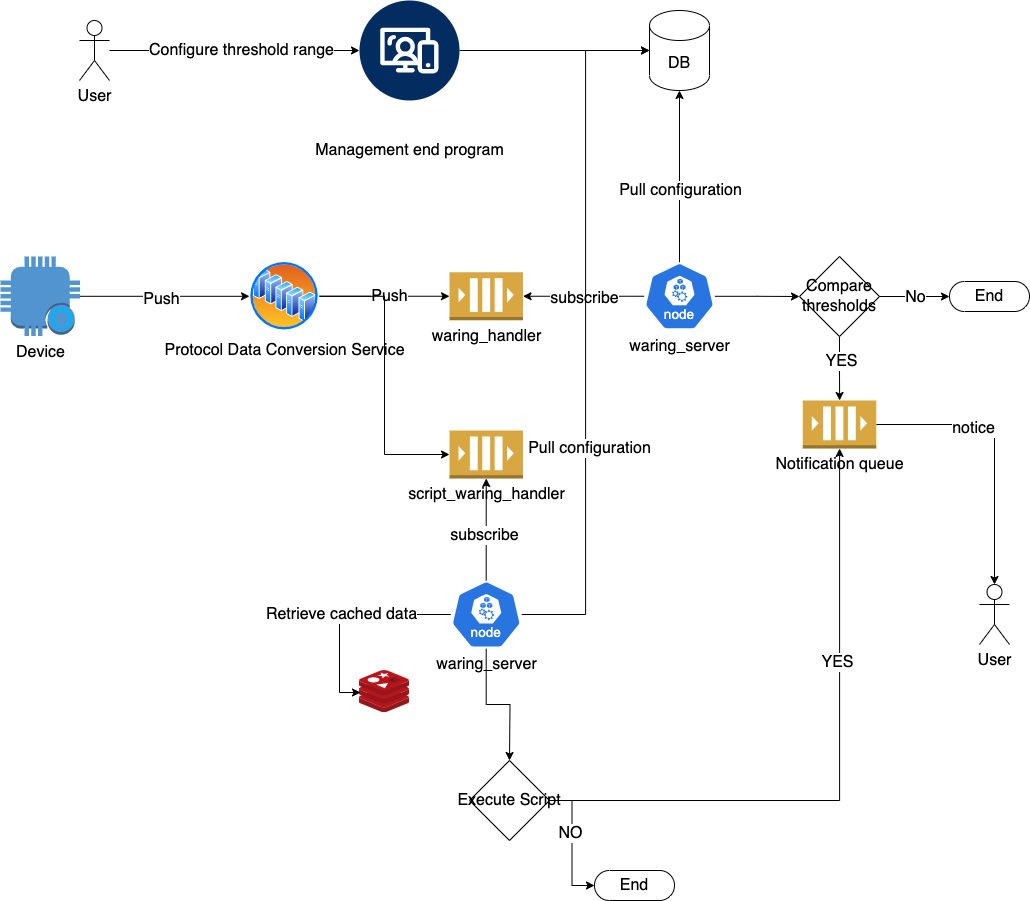

The diagram above was exported from draw.io. Its source (the exported page's mxGraphModel, read from the mxfile embedded in the PNG):
<mxGraphModel dx="1234" dy="1058" grid="1" gridSize="10" guides="1" tooltips="1" connect="1" arrows="1" fold="1" page="1" pageScale="1" pageWidth="827" pageHeight="1169" background="#ffffff" math="0" shadow="0">
  <root>
    <mxCell id="0" />
    <mxCell id="1" parent="0" />
    <mxCell id="UW3XHmGuwWpVqLVG1AaB-3" style="edgeStyle=orthogonalEdgeStyle;rounded=0;orthogonalLoop=1;jettySize=auto;html=1;fontSize=16;" parent="1" source="UW3XHmGuwWpVqLVG1AaB-1" target="UW3XHmGuwWpVqLVG1AaB-2" edge="1">
      <mxGeometry relative="1" as="geometry" />
    </mxCell>
    <mxCell id="UW3XHmGuwWpVqLVG1AaB-4" value="&lt;font style=&quot;font-size: 16px;&quot;&gt;Configure threshold range&lt;/font&gt;" style="edgeLabel;html=1;align=center;verticalAlign=middle;resizable=0;points=[];fontSize=16;rounded=0;" parent="UW3XHmGuwWpVqLVG1AaB-3" vertex="1" connectable="0">
      <mxGeometry x="0.0488" y="1" relative="1" as="geometry">
        <mxPoint as="offset" />
      </mxGeometry>
    </mxCell>
    <mxCell id="UW3XHmGuwWpVqLVG1AaB-1" value="User" style="shape=umlActor;verticalLabelPosition=bottom;verticalAlign=top;html=1;outlineConnect=0;fontSize=16;rounded=0;" parent="1" vertex="1">
      <mxGeometry x="120" y="270" width="30" height="60" as="geometry" />
    </mxCell>
    <mxCell id="UW3XHmGuwWpVqLVG1AaB-8" style="edgeStyle=orthogonalEdgeStyle;rounded=0;orthogonalLoop=1;jettySize=auto;html=1;fontSize=16;" parent="1" source="UW3XHmGuwWpVqLVG1AaB-2" target="UW3XHmGuwWpVqLVG1AaB-7" edge="1">
      <mxGeometry relative="1" as="geometry" />
    </mxCell>
    <mxCell id="UW3XHmGuwWpVqLVG1AaB-2" value="&lt;p style=&quot;line-height: 60%; font-size: 16px;&quot;&gt;Management end program&lt;/p&gt;" style="verticalLabelPosition=bottom;aspect=fixed;html=1;shape=mxgraph.salesforce.web2;fontSize=16;rounded=0;" parent="1" vertex="1">
      <mxGeometry x="400" y="250" width="100" height="100" as="geometry" />
    </mxCell>
    <mxCell id="UW3XHmGuwWpVqLVG1AaB-7" value="DB" style="shape=cylinder3;whiteSpace=wrap;html=1;boundedLbl=1;backgroundOutline=1;size=15;fontSize=16;rounded=0;" parent="1" vertex="1">
      <mxGeometry x="690" y="260" width="60" height="80" as="geometry" />
    </mxCell>
    <mxCell id="UW3XHmGuwWpVqLVG1AaB-11" style="edgeStyle=orthogonalEdgeStyle;rounded=0;orthogonalLoop=1;jettySize=auto;html=1;fontSize=16;" parent="1" source="UW3XHmGuwWpVqLVG1AaB-9" target="UW3XHmGuwWpVqLVG1AaB-10" edge="1">
      <mxGeometry relative="1" as="geometry" />
    </mxCell>
    <mxCell id="UW3XHmGuwWpVqLVG1AaB-12" value="&lt;font style=&quot;font-size: 16px;&quot;&gt;Push&lt;/font&gt;" style="edgeLabel;html=1;align=center;verticalAlign=middle;resizable=0;points=[];fontSize=16;rounded=0;" parent="UW3XHmGuwWpVqLVG1AaB-11" vertex="1" connectable="0">
      <mxGeometry x="-0.0502" y="-3" relative="1" as="geometry">
        <mxPoint x="1" as="offset" />
      </mxGeometry>
    </mxCell>
    <mxCell id="UW3XHmGuwWpVqLVG1AaB-9" value="Device" style="outlineConnect=0;dashed=0;verticalLabelPosition=bottom;verticalAlign=top;align=center;html=1;shape=mxgraph.aws3.alexa_enabled_device;fillColor=#5294CF;gradientColor=none;fontSize=16;rounded=0;" parent="1" vertex="1">
      <mxGeometry x="41" y="506" width="79.5" height="79.5" as="geometry" />
    </mxCell>
    <mxCell id="UW3XHmGuwWpVqLVG1AaB-10" value="Protocol Data Conversion Service" style="image;aspect=fixed;perimeter=ellipsePerimeter;html=1;align=center;shadow=0;dashed=0;spacingTop=3;image=img/lib/active_directory/server_farm.svg;fontSize=16;rounded=0;" parent="1" vertex="1">
      <mxGeometry x="290" y="510.75" width="70" height="70" as="geometry" />
    </mxCell>
    <mxCell id="UW3XHmGuwWpVqLVG1AaB-13" value="waring_handler" style="outlineConnect=0;dashed=0;verticalLabelPosition=bottom;verticalAlign=top;align=center;html=1;shape=mxgraph.aws3.queue;fillColor=#D9A741;gradientColor=none;fontSize=16;rounded=0;" parent="1" vertex="1">
      <mxGeometry x="490" y="521.75" width="73.5" height="48" as="geometry" />
    </mxCell>
    <mxCell id="UW3XHmGuwWpVqLVG1AaB-14" style="edgeStyle=orthogonalEdgeStyle;rounded=0;orthogonalLoop=1;jettySize=auto;html=1;entryX=0;entryY=0.5;entryDx=0;entryDy=0;entryPerimeter=0;fontSize=16;" parent="1" source="UW3XHmGuwWpVqLVG1AaB-10" target="UW3XHmGuwWpVqLVG1AaB-13" edge="1">
      <mxGeometry relative="1" as="geometry" />
    </mxCell>
    <mxCell id="UW3XHmGuwWpVqLVG1AaB-15" value="Push" style="edgeLabel;html=1;align=center;verticalAlign=middle;resizable=0;points=[];fontSize=16;rounded=0;" parent="UW3XHmGuwWpVqLVG1AaB-14" vertex="1" connectable="0">
      <mxGeometry x="0.0615" relative="1" as="geometry">
        <mxPoint as="offset" />
      </mxGeometry>
    </mxCell>
    <mxCell id="UW3XHmGuwWpVqLVG1AaB-27" style="edgeStyle=orthogonalEdgeStyle;rounded=0;orthogonalLoop=1;jettySize=auto;html=1;fontSize=16;" parent="1" source="UW3XHmGuwWpVqLVG1AaB-18" target="UW3XHmGuwWpVqLVG1AaB-26" edge="1">
      <mxGeometry relative="1" as="geometry" />
    </mxCell>
    <mxCell id="UW3XHmGuwWpVqLVG1AaB-18" value="waring_server" style="aspect=fixed;html=1;dashed=0;whitespace=wrap;verticalLabelPosition=bottom;verticalAlign=top;fillColor=#2875E2;strokeColor=#ffffff;points=[[0.005,0.63,0],[0.1,0.2,0],[0.9,0.2,0],[0.5,0,0],[0.995,0.63,0],[0.72,0.99,0],[0.5,1,0],[0.28,0.99,0]];shape=mxgraph.kubernetes.icon2;kubernetesLabel=1;prIcon=node;fontSize=16;rounded=0;" parent="1" vertex="1">
      <mxGeometry x="684.58" y="511.75" width="70.83" height="68" as="geometry" />
    </mxCell>
    <mxCell id="UW3XHmGuwWpVqLVG1AaB-19" style="edgeStyle=orthogonalEdgeStyle;rounded=0;orthogonalLoop=1;jettySize=auto;html=1;entryX=1;entryY=0.5;entryDx=0;entryDy=0;entryPerimeter=0;fontSize=16;" parent="1" source="UW3XHmGuwWpVqLVG1AaB-18" target="UW3XHmGuwWpVqLVG1AaB-13" edge="1">
      <mxGeometry relative="1" as="geometry" />
    </mxCell>
    <mxCell id="UW3XHmGuwWpVqLVG1AaB-20" value="subscribe" style="edgeLabel;html=1;align=center;verticalAlign=middle;resizable=0;points=[];fontSize=16;rounded=0;" parent="UW3XHmGuwWpVqLVG1AaB-19" vertex="1" connectable="0">
      <mxGeometry x="-0.0159" y="2" relative="1" as="geometry">
        <mxPoint as="offset" />
      </mxGeometry>
    </mxCell>
    <mxCell id="UW3XHmGuwWpVqLVG1AaB-21" style="edgeStyle=orthogonalEdgeStyle;rounded=0;orthogonalLoop=1;jettySize=auto;html=1;entryX=0.5;entryY=1;entryDx=0;entryDy=0;entryPerimeter=0;fontSize=16;" parent="1" source="UW3XHmGuwWpVqLVG1AaB-18" target="UW3XHmGuwWpVqLVG1AaB-7" edge="1">
      <mxGeometry relative="1" as="geometry" />
    </mxCell>
    <mxCell id="UW3XHmGuwWpVqLVG1AaB-22" value="Pull configuration" style="edgeLabel;html=1;align=center;verticalAlign=middle;resizable=0;points=[];fontSize=16;rounded=0;" parent="UW3XHmGuwWpVqLVG1AaB-21" vertex="1" connectable="0">
      <mxGeometry x="-0.1645" relative="1" as="geometry">
        <mxPoint as="offset" />
      </mxGeometry>
    </mxCell>
    <mxCell id="UW3XHmGuwWpVqLVG1AaB-23" value="script_waring_handler" style="outlineConnect=0;dashed=0;verticalLabelPosition=bottom;verticalAlign=top;align=center;html=1;shape=mxgraph.aws3.queue;fillColor=#D9A741;gradientColor=none;fontSize=16;rounded=0;" parent="1" vertex="1">
      <mxGeometry x="490" y="680" width="73.5" height="48" as="geometry" />
    </mxCell>
    <mxCell id="UW3XHmGuwWpVqLVG1AaB-24" style="edgeStyle=orthogonalEdgeStyle;rounded=0;orthogonalLoop=1;jettySize=auto;html=1;entryX=0;entryY=0.5;entryDx=0;entryDy=0;entryPerimeter=0;fontSize=16;" parent="1" source="UW3XHmGuwWpVqLVG1AaB-10" target="UW3XHmGuwWpVqLVG1AaB-23" edge="1">
      <mxGeometry relative="1" as="geometry" />
    </mxCell>
    <mxCell id="UW3XHmGuwWpVqLVG1AaB-29" value="" style="edgeStyle=orthogonalEdgeStyle;rounded=0;orthogonalLoop=1;jettySize=auto;html=1;fontSize=16;" parent="1" source="UW3XHmGuwWpVqLVG1AaB-26" target="UW3XHmGuwWpVqLVG1AaB-28" edge="1">
      <mxGeometry relative="1" as="geometry" />
    </mxCell>
    <mxCell id="UW3XHmGuwWpVqLVG1AaB-30" value="YES" style="edgeLabel;html=1;align=center;verticalAlign=middle;resizable=0;points=[];fontSize=16;rounded=0;" parent="UW3XHmGuwWpVqLVG1AaB-29" vertex="1" connectable="0">
      <mxGeometry x="-0.2512" y="1" relative="1" as="geometry">
        <mxPoint as="offset" />
      </mxGeometry>
    </mxCell>
    <mxCell id="UW3XHmGuwWpVqLVG1AaB-26" value="Compare thresholds" style="rhombus;whiteSpace=wrap;html=1;fontSize=16;rounded=0;" parent="1" vertex="1">
      <mxGeometry x="840" y="506" width="80" height="80" as="geometry" />
    </mxCell>
    <mxCell id="UW3XHmGuwWpVqLVG1AaB-40" style="edgeStyle=orthogonalEdgeStyle;rounded=0;orthogonalLoop=1;jettySize=auto;html=1;fontSize=16;" parent="1" source="UW3XHmGuwWpVqLVG1AaB-28" target="UW3XHmGuwWpVqLVG1AaB-39" edge="1">
      <mxGeometry relative="1" as="geometry" />
    </mxCell>
    <mxCell id="UW3XHmGuwWpVqLVG1AaB-41" value="notice" style="edgeLabel;html=1;align=center;verticalAlign=middle;resizable=0;points=[];fontSize=16;rounded=0;" parent="UW3XHmGuwWpVqLVG1AaB-40" vertex="1" connectable="0">
      <mxGeometry x="-0.301" y="-3" relative="1" as="geometry">
        <mxPoint as="offset" />
      </mxGeometry>
    </mxCell>
    <mxCell id="UW3XHmGuwWpVqLVG1AaB-28" value="Notification queue" style="outlineConnect=0;dashed=0;verticalLabelPosition=bottom;verticalAlign=top;align=center;html=1;shape=mxgraph.aws3.queue;fillColor=#D9A741;gradientColor=none;fontSize=16;rounded=0;" parent="1" vertex="1">
      <mxGeometry x="843.25" y="650" width="73.5" height="48" as="geometry" />
    </mxCell>
    <mxCell id="UW3XHmGuwWpVqLVG1AaB-31" value="End" style="html=1;dashed=0;whiteSpace=wrap;shape=mxgraph.dfd.start;fontSize=16;rounded=0;" parent="1" vertex="1">
      <mxGeometry x="990" y="531" width="80" height="30" as="geometry" />
    </mxCell>
    <mxCell id="UW3XHmGuwWpVqLVG1AaB-32" style="edgeStyle=orthogonalEdgeStyle;rounded=0;orthogonalLoop=1;jettySize=auto;html=1;entryX=0;entryY=0.5;entryDx=0;entryDy=0;entryPerimeter=0;fontSize=16;" parent="1" source="UW3XHmGuwWpVqLVG1AaB-26" target="UW3XHmGuwWpVqLVG1AaB-31" edge="1">
      <mxGeometry relative="1" as="geometry" />
    </mxCell>
    <mxCell id="UW3XHmGuwWpVqLVG1AaB-33" value="No" style="edgeLabel;html=1;align=center;verticalAlign=middle;resizable=0;points=[];fontSize=16;rounded=0;" parent="UW3XHmGuwWpVqLVG1AaB-32" vertex="1" connectable="0">
      <mxGeometry relative="1" as="geometry">
        <mxPoint as="offset" />
      </mxGeometry>
    </mxCell>
    <mxCell id="UW3XHmGuwWpVqLVG1AaB-48" style="edgeStyle=orthogonalEdgeStyle;rounded=0;orthogonalLoop=1;jettySize=auto;html=1;fontSize=16;" parent="1" source="UW3XHmGuwWpVqLVG1AaB-34" edge="1">
      <mxGeometry relative="1" as="geometry">
        <mxPoint x="550" y="1010" as="targetPoint" />
      </mxGeometry>
    </mxCell>
    <mxCell id="UW3XHmGuwWpVqLVG1AaB-34" value="waring_server" style="aspect=fixed;html=1;dashed=0;whitespace=wrap;verticalLabelPosition=bottom;verticalAlign=top;fillColor=#2875E2;strokeColor=#ffffff;points=[[0.005,0.63,0],[0.1,0.2,0],[0.9,0.2,0],[0.5,0,0],[0.995,0.63,0],[0.72,0.99,0],[0.5,1,0],[0.28,0.99,0]];shape=mxgraph.kubernetes.icon2;kubernetesLabel=1;prIcon=node;fontSize=16;rounded=0;" parent="1" vertex="1">
      <mxGeometry x="491.34" y="830" width="70.83" height="68" as="geometry" />
    </mxCell>
    <mxCell id="UW3XHmGuwWpVqLVG1AaB-35" style="edgeStyle=orthogonalEdgeStyle;rounded=0;orthogonalLoop=1;jettySize=auto;html=1;entryX=0.5;entryY=1;entryDx=0;entryDy=0;entryPerimeter=0;fontSize=16;" parent="1" source="UW3XHmGuwWpVqLVG1AaB-34" target="UW3XHmGuwWpVqLVG1AaB-23" edge="1">
      <mxGeometry relative="1" as="geometry" />
    </mxCell>
    <mxCell id="UW3XHmGuwWpVqLVG1AaB-36" value="subscribe" style="edgeLabel;html=1;align=center;verticalAlign=middle;resizable=0;points=[];fontSize=16;rounded=0;" parent="UW3XHmGuwWpVqLVG1AaB-35" vertex="1" connectable="0">
      <mxGeometry x="-0.0989" y="2" relative="1" as="geometry">
        <mxPoint as="offset" />
      </mxGeometry>
    </mxCell>
    <mxCell id="UW3XHmGuwWpVqLVG1AaB-37" style="edgeStyle=orthogonalEdgeStyle;rounded=0;orthogonalLoop=1;jettySize=auto;html=1;entryX=0;entryY=0.5;entryDx=0;entryDy=0;entryPerimeter=0;fontSize=16;" parent="1" source="UW3XHmGuwWpVqLVG1AaB-34" target="UW3XHmGuwWpVqLVG1AaB-7" edge="1">
      <mxGeometry relative="1" as="geometry" />
    </mxCell>
    <mxCell id="UW3XHmGuwWpVqLVG1AaB-38" value="Pull configuration" style="edgeLabel;html=1;align=center;verticalAlign=middle;resizable=0;points=[];fontSize=16;rounded=0;" parent="UW3XHmGuwWpVqLVG1AaB-37" vertex="1" connectable="0">
      <mxGeometry x="-0.3353" y="-3" relative="1" as="geometry">
        <mxPoint as="offset" />
      </mxGeometry>
    </mxCell>
    <mxCell id="UW3XHmGuwWpVqLVG1AaB-39" value="User" style="shape=umlActor;verticalLabelPosition=bottom;verticalAlign=top;html=1;outlineConnect=0;fontSize=16;rounded=0;" parent="1" vertex="1">
      <mxGeometry x="1020" y="834" width="30" height="60" as="geometry" />
    </mxCell>
    <mxCell id="UW3XHmGuwWpVqLVG1AaB-42" value="" style="image;aspect=fixed;html=1;points=[];align=center;fontSize=16;image=img/lib/mscae/Cache_Redis_Product.svg;rounded=0;" parent="1" vertex="1">
      <mxGeometry x="400" y="920" width="50" height="42" as="geometry" />
    </mxCell>
    <mxCell id="UW3XHmGuwWpVqLVG1AaB-43" style="edgeStyle=orthogonalEdgeStyle;rounded=0;orthogonalLoop=1;jettySize=auto;html=1;entryX=0.02;entryY=0.524;entryDx=0;entryDy=0;entryPerimeter=0;fontSize=16;" parent="1" source="UW3XHmGuwWpVqLVG1AaB-34" target="UW3XHmGuwWpVqLVG1AaB-42" edge="1">
      <mxGeometry relative="1" as="geometry" />
    </mxCell>
    <mxCell id="UW3XHmGuwWpVqLVG1AaB-44" value="Retrieve cached data" style="edgeLabel;html=1;align=center;verticalAlign=middle;resizable=0;points=[];fontSize=16;rounded=0;" parent="UW3XHmGuwWpVqLVG1AaB-43" vertex="1" connectable="0">
      <mxGeometry x="0.0447" y="-1" relative="1" as="geometry">
        <mxPoint as="offset" />
      </mxGeometry>
    </mxCell>
    <mxCell id="UW3XHmGuwWpVqLVG1AaB-49" style="edgeStyle=orthogonalEdgeStyle;rounded=0;orthogonalLoop=1;jettySize=auto;html=1;fontSize=16;" parent="1" source="UW3XHmGuwWpVqLVG1AaB-47" target="UW3XHmGuwWpVqLVG1AaB-28" edge="1">
      <mxGeometry relative="1" as="geometry" />
    </mxCell>
    <mxCell id="UW3XHmGuwWpVqLVG1AaB-50" value="YES" style="edgeLabel;html=1;align=center;verticalAlign=middle;resizable=0;points=[];fontSize=16;rounded=0;" parent="UW3XHmGuwWpVqLVG1AaB-49" vertex="1" connectable="0">
      <mxGeometry x="0.3366" y="3" relative="1" as="geometry">
        <mxPoint as="offset" />
      </mxGeometry>
    </mxCell>
    <mxCell id="UW3XHmGuwWpVqLVG1AaB-47" value="&lt;span data-slate-fragment=&quot;JTVCJTdCJTIydHlwZSUyMiUzQSUyMnBhcmFncmFwaCUyMiUyQyUyMmNoaWxkcmVuJTIyJTNBJTVCJTdCJTIyaWQlMjIlM0ElMjJWV0FHbUpBUXBCJTIyJTJDJTIycGFyYUlkeCUyMiUzQTAlMkMlMjJzcmMlMjIlM0ElMjJFeGVjdXRlJTIwU2NyaXB0JTIyJTJDJTIyZHN0JTIyJTNBJTIyJUU2JTg5JUE3JUU4JUExJThDJUU4JTg0JTlBJUU2JTlDJUFDJTIyJTJDJTIybWV0YWRhdGElMjIlM0ElMjIlMjIlMkMlMjJtZXRhRGF0YSUyMiUzQSU1QiU1RCUyQyUyMnRleHQlMjIlM0ElMjJFeGVjdXRlJTIwU2NyaXB0JTIyJTdEJTVEJTdEJTVE&quot; style=&quot;white-space: pre; font-size: 16px;&quot;&gt;Execute Script&lt;/span&gt;" style="rhombus;whiteSpace=wrap;html=1;fontSize=16;rounded=0;" parent="1" vertex="1">
      <mxGeometry x="510" y="1010" width="80" height="80" as="geometry" />
    </mxCell>
    <mxCell id="UW3XHmGuwWpVqLVG1AaB-51" value="End" style="html=1;dashed=0;whiteSpace=wrap;shape=mxgraph.dfd.start;fontSize=16;rounded=0;" parent="1" vertex="1">
      <mxGeometry x="635" y="1120" width="80" height="30" as="geometry" />
    </mxCell>
    <mxCell id="UW3XHmGuwWpVqLVG1AaB-53" style="edgeStyle=orthogonalEdgeStyle;rounded=0;orthogonalLoop=1;jettySize=auto;html=1;entryX=0;entryY=0.5;entryDx=0;entryDy=0;entryPerimeter=0;fontSize=16;" parent="1" source="UW3XHmGuwWpVqLVG1AaB-47" target="UW3XHmGuwWpVqLVG1AaB-51" edge="1">
      <mxGeometry relative="1" as="geometry" />
    </mxCell>
    <mxCell id="UW3XHmGuwWpVqLVG1AaB-54" value="NO" style="edgeLabel;html=1;align=center;verticalAlign=middle;resizable=0;points=[];fontSize=16;rounded=0;" parent="UW3XHmGuwWpVqLVG1AaB-53" vertex="1" connectable="0">
      <mxGeometry x="-0.1615" y="-2" relative="1" as="geometry">
        <mxPoint as="offset" />
      </mxGeometry>
    </mxCell>
  </root>
</mxGraphModel>